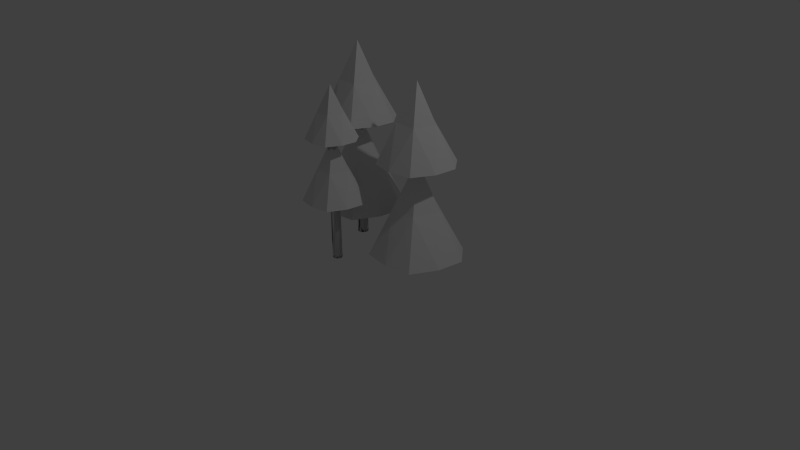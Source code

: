 # Source: Trees_High_Q.blend  (saved by Blender 2.70.0; exported with 4.5.12 LTS)
import bpy
from mathutils import Matrix  # noqa: F401  (used for matrix-valued properties, if any)

bpy.ops.wm.read_factory_settings(use_empty=True)
scene = bpy.context.scene
scene.name = 'Scene'

# ---- collections
col_collection_1 = bpy.data.collections.new('Collection 1'); scene.collection.children.link(col_collection_1)

# ---- world
world_world = bpy.data.worlds.new('World'); scene.world = world_world
world_world.color = (0.05088, 0.05088, 0.05088)
world_world.use_sun_shadow = False
world_world.sun_shadow_jitter_overblur = 0.0
world_world.cycles.sampling_method = 'MANUAL'
world_world.cycles.sample_map_resolution = 256

# ---- cameras
cam_camera = bpy.data.cameras.new('Camera')
cam_camera.clip_end = 100.0
cam_camera.lens = 35.0
cam_camera.sensor_width = 32.0
cam_camera.sensor_height = 18.0
cam_camera.ortho_scale = 7.314
cam_camera.dof.focus_distance = 0.0
cam_camera.dof.aperture_fstop = 128.0

# ---- lights
light_lamp = bpy.data.lights.new('Lamp', 'POINT')
light_lamp.transmission_factor = 0.0
light_lamp.cutoff_distance = 30.0
light_lamp.energy = 100.0
light_lamp.shadow_buffer_clip_start = 1.001
light_lamp.shadow_soft_size = 0.1
light_lamp.shadow_maximum_resolution = 0.006
light_lamp.use_absolute_resolution = True
light_lamp.cycles.use_multiple_importance_sampling = False

# ---- meshes
me_cone = bpy.data.meshes.new('Cone')
me_cone.from_pydata([(0.0, 1.0, -1.0), (0.0, 0.0, 1.0), (0.9511, 0.309, -1.0), (0.5878, -0.809, -1.0), (-0.5878, -0.809, -1.0), (-0.9511, 0.309, -1.0), (0.5926, 0.7503, -1.0), (-0.2939, -0.4045, 0.0), (0.2939, -0.4045, 0.0), (0.0, 0.5, 0.0), (0.8865, -0.2713, -1.0), (0.4755, 0.1545, 0.0), (-5.96e-08, -0.9261, -1.0), (-0.4755, 0.1545, 0.0), (-0.8652, -0.2713, -1.0), (-0.5766, 0.7503, -1.0)], [], [(4, 7, 14), (0, 9, 6), (3, 8, 12), (5, 13, 15), (2, 11, 10), (0, 6, 2, 10, 3, 12, 4, 14, 5, 15), (14, 13, 5), (14, 7, 13), (7, 1, 13), (6, 11, 2), (6, 9, 11), (9, 1, 11), (12, 7, 4), (12, 8, 7), (8, 1, 7), (15, 9, 0), (15, 13, 9), (13, 1, 9), (10, 8, 3), (10, 11, 8), (11, 1, 8)])
me_cone.use_remesh_preserve_volume = False
me_cone.use_remesh_preserve_attributes = False
me_cone.use_mirror_vertex_groups = False
me_cone.update()
me_circle = bpy.data.meshes.new('Circle')
me_circle.from_pydata([(5.858e-09, 0.7543, -1.02), (-0.7174, 0.2331, -1.02), (-0.4434, -0.6103, -1.02), (0.4434, -0.6103, -1.02), (0.7174, 0.2331, -1.02), (5.858e-09, 0.7543, 18.91), (-0.7174, 0.2331, 18.91), (-0.4434, -0.6103, 18.91), (0.4434, -0.6103, 18.91), (0.7174, 0.2331, 18.91), (5.858e-09, 0.7543, -1.02), (-0.7174, 0.2331, -1.02), (-0.4434, -0.6103, -1.02), (0.4434, -0.6103, -1.02), (0.7174, 0.2331, -1.02), (5.858e-09, 0.7543, 18.91), (-0.7174, 0.2331, 18.91), (-0.4434, -0.6103, 18.91), (0.4434, -0.6103, 18.91), (0.7174, 0.2331, 18.91)], [], [(4, 9, 5, 0), (3, 8, 9, 4), (2, 7, 8, 3), (1, 6, 7, 2), (0, 5, 6, 1), (14, 10, 15, 19), (13, 14, 19, 18), (12, 13, 18, 17), (11, 12, 17, 16), (10, 11, 16, 15), (5, 9, 19, 15), (9, 8, 18, 19), (8, 7, 17, 18), (7, 6, 16, 17), (6, 5, 15, 16), (4, 0, 10, 14), (3, 4, 14, 13), (2, 3, 13, 12), (1, 2, 12, 11), (0, 1, 11, 10)])
me_circle.polygons.foreach_set('use_smooth', [True] * 20)
me_circle.use_remesh_preserve_volume = False
me_circle.use_remesh_preserve_attributes = False
me_circle.use_mirror_vertex_groups = False
me_circle.update()
me_circle_002 = bpy.data.meshes.new('Circle.002')
me_circle_002.from_pydata([(5.858e-09, 0.7543, -1.02), (-0.7174, 0.2331, -1.02), (-0.4434, -0.6103, -1.02), (0.4434, -0.6103, -1.02), (0.7174, 0.2331, -1.02), (5.858e-09, 0.7543, 18.91), (-0.7174, 0.2331, 18.91), (-0.4434, -0.6103, 18.91), (0.4434, -0.6103, 18.91), (0.7174, 0.2331, 18.91), (5.858e-09, 0.7543, -1.02), (-0.7174, 0.2331, -1.02), (-0.4434, -0.6103, -1.02), (0.4434, -0.6103, -1.02), (0.7174, 0.2331, -1.02), (5.858e-09, 0.7543, 18.91), (-0.7174, 0.2331, 18.91), (-0.4434, -0.6103, 18.91), (0.4434, -0.6103, 18.91), (0.7174, 0.2331, 18.91)], [], [(4, 9, 5, 0), (3, 8, 9, 4), (2, 7, 8, 3), (1, 6, 7, 2), (0, 5, 6, 1), (14, 10, 15, 19), (13, 14, 19, 18), (12, 13, 18, 17), (11, 12, 17, 16), (10, 11, 16, 15), (5, 9, 19, 15), (9, 8, 18, 19), (8, 7, 17, 18), (7, 6, 16, 17), (6, 5, 15, 16), (4, 0, 10, 14), (3, 4, 14, 13), (2, 3, 13, 12), (1, 2, 12, 11), (0, 1, 11, 10)])
me_circle_002.polygons.foreach_set('use_smooth', [True] * 20)
me_circle_002.use_remesh_preserve_volume = False
me_circle_002.use_remesh_preserve_attributes = False
me_circle_002.use_mirror_vertex_groups = False
me_circle_002.update()
me_circle_003 = bpy.data.meshes.new('Circle.003')
me_circle_003.from_pydata([(5.858e-09, 0.7543, -1.02), (-0.7174, 0.2331, -1.02), (-0.4434, -0.6103, -1.02), (0.4434, -0.6103, -1.02), (0.7174, 0.2331, -1.02), (5.858e-09, 0.7543, 18.91), (-0.7174, 0.2331, 18.91), (-0.4434, -0.6103, 18.91), (0.4434, -0.6103, 18.91), (0.7174, 0.2331, 18.91), (5.858e-09, 0.7543, -1.02), (-0.7174, 0.2331, -1.02), (-0.4434, -0.6103, -1.02), (0.4434, -0.6103, -1.02), (0.7174, 0.2331, -1.02), (5.858e-09, 0.7543, 18.91), (-0.7174, 0.2331, 18.91), (-0.4434, -0.6103, 18.91), (0.4434, -0.6103, 18.91), (0.7174, 0.2331, 18.91)], [], [(4, 9, 5, 0), (3, 8, 9, 4), (2, 7, 8, 3), (1, 6, 7, 2), (0, 5, 6, 1), (14, 10, 15, 19), (13, 14, 19, 18), (12, 13, 18, 17), (11, 12, 17, 16), (10, 11, 16, 15), (5, 9, 19, 15), (9, 8, 18, 19), (8, 7, 17, 18), (7, 6, 16, 17), (6, 5, 15, 16), (4, 0, 10, 14), (3, 4, 14, 13), (2, 3, 13, 12), (1, 2, 12, 11), (0, 1, 11, 10)])
me_circle_003.polygons.foreach_set('use_smooth', [True] * 20)
me_circle_003.use_remesh_preserve_volume = False
me_circle_003.use_remesh_preserve_attributes = False
me_circle_003.use_mirror_vertex_groups = False
me_circle_003.update()
me_cone_001 = bpy.data.meshes.new('Cone.001')
me_cone_001.from_pydata([(0.0, 1.0, -1.0), (0.0, 0.0, 1.0), (0.9511, 0.309, -1.0), (0.5878, -0.809, -1.0), (-0.5878, -0.809, -1.0), (-0.9511, 0.309, -1.0), (0.5703, 0.7492, -1.0), (-0.2939, -0.4045, 0.0), (0.2939, -0.4045, 0.0), (0.0, 0.5, 0.0), (0.8751, -0.2646, -1.0), (0.4755, 0.1545, 0.0), (-5.96e-08, -0.8928, -1.0), (-0.4755, 0.1545, 0.0), (-0.8459, -0.2719, -1.0), (-0.552, 0.7638, -1.0)], [], [(4, 7, 14), (0, 9, 6), (3, 8, 12), (5, 13, 15), (2, 11, 10), (0, 6, 2, 10, 3, 12, 4, 14, 5, 15), (14, 13, 5), (14, 7, 13), (7, 1, 13), (6, 11, 2), (6, 9, 11), (9, 1, 11), (12, 7, 4), (12, 8, 7), (8, 1, 7), (15, 9, 0), (15, 13, 9), (13, 1, 9), (10, 8, 3), (10, 11, 8), (11, 1, 8)])
me_cone_001.use_remesh_preserve_volume = False
me_cone_001.use_remesh_preserve_attributes = False
me_cone_001.use_mirror_vertex_groups = False
me_cone_001.update()
me_cone_006 = bpy.data.meshes.new('Cone.006')
me_cone_006.from_pydata([(0.0, 1.0, -1.0), (0.0, 0.0, 1.0), (0.9511, 0.309, -1.0), (0.5878, -0.809, -1.0), (-0.5878, -0.809, -1.0), (-0.9511, 0.309, -1.0), (0.5926, 0.7503, -1.0), (-0.2939, -0.4045, 0.0), (0.2939, -0.4045, 0.0), (0.0, 0.5, 0.0), (0.8865, -0.2713, -1.0), (0.4755, 0.1545, 0.0), (-5.96e-08, -0.9261, -1.0), (-0.4755, 0.1545, 0.0), (-0.8652, -0.2713, -1.0), (-0.5766, 0.7503, -1.0)], [], [(4, 7, 14), (0, 9, 6), (3, 8, 12), (5, 13, 15), (2, 11, 10), (0, 6, 2, 10, 3, 12, 4, 14, 5, 15), (14, 13, 5), (14, 7, 13), (7, 1, 13), (6, 11, 2), (6, 9, 11), (9, 1, 11), (12, 7, 4), (12, 8, 7), (8, 1, 7), (15, 9, 0), (15, 13, 9), (13, 1, 9), (10, 8, 3), (10, 11, 8), (11, 1, 8)])
me_cone_006.use_remesh_preserve_volume = False
me_cone_006.use_remesh_preserve_attributes = False
me_cone_006.use_mirror_vertex_groups = False
me_cone_006.update()
me_cone_007 = bpy.data.meshes.new('Cone.007')
me_cone_007.from_pydata([(0.0, 1.0, -1.0), (0.0, 0.0, 1.0), (0.9511, 0.309, -1.0), (0.5878, -0.809, -1.0), (-0.5878, -0.809, -1.0), (-0.9511, 0.309, -1.0), (0.5703, 0.7492, -1.0), (-0.2939, -0.4045, 0.0), (0.2939, -0.4045, 0.0), (0.0, 0.5, 0.0), (0.8751, -0.2646, -1.0), (0.4755, 0.1545, 0.0), (-5.96e-08, -0.8928, -1.0), (-0.4755, 0.1545, 0.0), (-0.8459, -0.2719, -1.0), (-0.552, 0.7638, -1.0)], [], [(4, 7, 14), (0, 9, 6), (3, 8, 12), (5, 13, 15), (2, 11, 10), (0, 6, 2, 10, 3, 12, 4, 14, 5, 15), (14, 13, 5), (14, 7, 13), (7, 1, 13), (6, 11, 2), (6, 9, 11), (9, 1, 11), (12, 7, 4), (12, 8, 7), (8, 1, 7), (15, 9, 0), (15, 13, 9), (13, 1, 9), (10, 8, 3), (10, 11, 8), (11, 1, 8)])
me_cone_007.use_remesh_preserve_volume = False
me_cone_007.use_remesh_preserve_attributes = False
me_cone_007.use_mirror_vertex_groups = False
me_cone_007.update()
me_cone_008 = bpy.data.meshes.new('Cone.008')
me_cone_008.from_pydata([(0.0, 1.0, -1.0), (0.0, 0.0, 1.0), (0.9511, 0.309, -1.0), (0.5878, -0.809, -1.0), (-0.5878, -0.809, -1.0), (-0.9511, 0.309, -1.0), (0.5926, 0.7503, -1.0), (-0.2939, -0.4045, 0.0), (0.2939, -0.4045, 0.0), (0.0, 0.5, 0.0), (0.8865, -0.2713, -1.0), (0.4755, 0.1545, 0.0), (-5.96e-08, -0.9261, -1.0), (-0.4755, 0.1545, 0.0), (-0.8652, -0.2713, -1.0), (-0.5766, 0.7503, -1.0)], [], [(4, 7, 14), (0, 9, 6), (3, 8, 12), (5, 13, 15), (2, 11, 10), (0, 6, 2, 10, 3, 12, 4, 14, 5, 15), (14, 13, 5), (14, 7, 13), (7, 1, 13), (6, 11, 2), (6, 9, 11), (9, 1, 11), (12, 7, 4), (12, 8, 7), (8, 1, 7), (15, 9, 0), (15, 13, 9), (13, 1, 9), (10, 8, 3), (10, 11, 8), (11, 1, 8)])
me_cone_008.use_remesh_preserve_volume = False
me_cone_008.use_remesh_preserve_attributes = False
me_cone_008.use_mirror_vertex_groups = False
me_cone_008.update()
me_cone_009 = bpy.data.meshes.new('Cone.009')
me_cone_009.from_pydata([(0.0, 1.0, -1.0), (0.0, 0.0, 1.0), (0.9511, 0.309, -1.0), (0.5878, -0.809, -1.0), (-0.5878, -0.809, -1.0), (-0.9511, 0.309, -1.0), (0.5703, 0.7492, -1.0), (-0.2939, -0.4045, 0.0), (0.2939, -0.4045, 0.0), (0.0, 0.5, 0.0), (0.8751, -0.2646, -1.0), (0.4755, 0.1545, 0.0), (-5.96e-08, -0.8928, -1.0), (-0.4755, 0.1545, 0.0), (-0.8459, -0.2719, -1.0), (-0.552, 0.7638, -1.0)], [], [(4, 7, 14), (0, 9, 6), (3, 8, 12), (5, 13, 15), (2, 11, 10), (0, 6, 2, 10, 3, 12, 4, 14, 5, 15), (14, 13, 5), (14, 7, 13), (7, 1, 13), (6, 11, 2), (6, 9, 11), (9, 1, 11), (12, 7, 4), (12, 8, 7), (8, 1, 7), (15, 9, 0), (15, 13, 9), (13, 1, 9), (10, 8, 3), (10, 11, 8), (11, 1, 8)])
me_cone_009.use_remesh_preserve_volume = False
me_cone_009.use_remesh_preserve_attributes = False
me_cone_009.use_mirror_vertex_groups = False
me_cone_009.update()

# ---- objects
ob_cone = bpy.data.objects.new('Cone', me_cone)
ob_trunk___tall = bpy.data.objects.new('Trunk - Tall', me_circle)
ob_lamp = bpy.data.objects.new('Lamp', light_lamp)
ob_camera = bpy.data.objects.new('Camera', cam_camera)
ob_trunk___small = bpy.data.objects.new('Trunk - Small', me_circle_002)
ob_trunk___middle = bpy.data.objects.new('Trunk - Middle', me_circle_003)
ob_cone_001 = bpy.data.objects.new('Cone.001', me_cone_001)
ob_cone_006 = bpy.data.objects.new('Cone.006', me_cone_006)
ob_cone_007 = bpy.data.objects.new('Cone.007', me_cone_007)
ob_cone_008 = bpy.data.objects.new('Cone.008', me_cone_008)
ob_cone_009 = bpy.data.objects.new('Cone.009', me_cone_009)

# ---- transforms, parenting, visibility, modifiers, constraints
ob_cone.location = (-0.4548, 0.2267, 2.18)
ob_cone.scale = (0.4842, 0.4842, 0.4842)
ob_cone.lineart.crease_threshold = 0.0
ob_trunk___tall.location = (-0.4538, 0.2242, 0.1296)
ob_trunk___tall.scale = (0.1208, 0.1208, 0.1208)
ob_trunk___tall.lineart.crease_threshold = 0.0
_m = ob_trunk___tall.modifiers.new('Subsurf', 'SUBSURF')
_m.uv_smooth = 'PRESERVE_CORNERS'
_m.quality = 2
_m.show_only_control_edges = False
ob_lamp.location = (4.076, 1.005, 5.904)
ob_lamp.rotation_euler = (0.6503, 0.05522, 1.866)
ob_lamp.lock_rotations_4d = False
ob_lamp.empty_display_type = 'ARROWS'
ob_lamp.color = (0.0, 0.0, 0.0, 0.0)
ob_lamp.lineart.crease_threshold = 0.0
ob_camera.location = (7.481, -6.508, 5.344)
ob_camera.rotation_euler = (1.109, 0.01082, 0.8149)
ob_camera.lock_rotations_4d = False
ob_camera.empty_display_type = 'ARROWS'
ob_camera.color = (0.0, 0.0, 0.0, 0.0)
ob_camera.display_type = 'WIRE'
ob_camera.lineart.crease_threshold = 0.0
ob_trunk___small.location = (0.5722, 0.2242, 0.09944)
ob_trunk___small.scale = (0.09598, 0.09598, 0.09598)
ob_trunk___small.lineart.crease_threshold = 0.0
_m = ob_trunk___small.modifiers.new('Subsurf', 'SUBSURF')
_m.uv_smooth = 'PRESERVE_CORNERS'
_m.quality = 2
_m.show_only_control_edges = False
ob_trunk___middle.location = (-0.1401, -0.4768, 0.1152)
ob_trunk___middle.scale = (0.1054, 0.1054, 0.1054)
ob_trunk___middle.lineart.crease_threshold = 0.0
_m = ob_trunk___middle.modifiers.new('Subsurf', 'SUBSURF')
_m.uv_smooth = 'PRESERVE_CORNERS'
_m.quality = 2
_m.show_only_control_edges = False
ob_cone_001.location = (-0.4548, 0.2267, 1.124)
ob_cone_001.scale = (0.5892, 0.5892, 0.5892)
ob_cone_001.lineart.crease_threshold = 0.0
ob_cone_006.location = (0.5735, 0.2267, 1.883)
ob_cone_006.scale = (0.5013, 0.5013, 0.5013)
ob_cone_006.lineart.crease_threshold = 0.0
ob_cone_007.location = (0.5735, 0.2267, 0.7893)
ob_cone_007.scale = (0.61, 0.61, 0.61)
ob_cone_007.lineart.crease_threshold = 0.0
ob_cone_008.location = (-0.138, -0.4761, 2.013)
ob_cone_008.scale = (0.3269, 0.3269, 0.3269)
ob_cone_008.lineart.crease_threshold = 0.0
ob_cone_009.location = (-0.138, -0.4761, 1.295)
ob_cone_009.scale = (0.3979, 0.3979, 0.3979)
ob_cone_009.lineart.crease_threshold = 0.0

# ---- collection membership
col_collection_1.objects.link(ob_cone)
col_collection_1.objects.link(ob_trunk___tall)
col_collection_1.objects.link(ob_lamp)
col_collection_1.objects.link(ob_camera)
col_collection_1.objects.link(ob_trunk___small)
col_collection_1.objects.link(ob_trunk___middle)
col_collection_1.objects.link(ob_cone_001)
col_collection_1.objects.link(ob_cone_006)
col_collection_1.objects.link(ob_cone_007)
col_collection_1.objects.link(ob_cone_008)
col_collection_1.objects.link(ob_cone_009)

# ---- scene / render settings (as saved in the file)
scene.camera = ob_camera
scene.frame_start = 1; scene.frame_end = 250; scene.frame_set(1)
scene.render.engine = 'BLENDER_EEVEE_NEXT'
scene.render.resolution_percentage = 50
scene.render.dither_intensity = 0.0
scene.cycles.use_denoising = False
scene.cycles.samples = 10
scene.cycles.sampling_pattern = 'TABULATED_SOBOL'
scene.cycles.light_sampling_threshold = 0.0
scene.cycles.use_adaptive_sampling = False
scene.cycles.use_light_tree = False
scene.cycles.blur_glossy = 0.0
scene.cycles.volume_bounces = 1
scene.cycles.pixel_filter_type = 'GAUSSIAN'
scene.cycles.sample_clamp_indirect = 0.0
scene.view_settings.view_transform = 'Standard'
bpy.context.view_layer.update()
